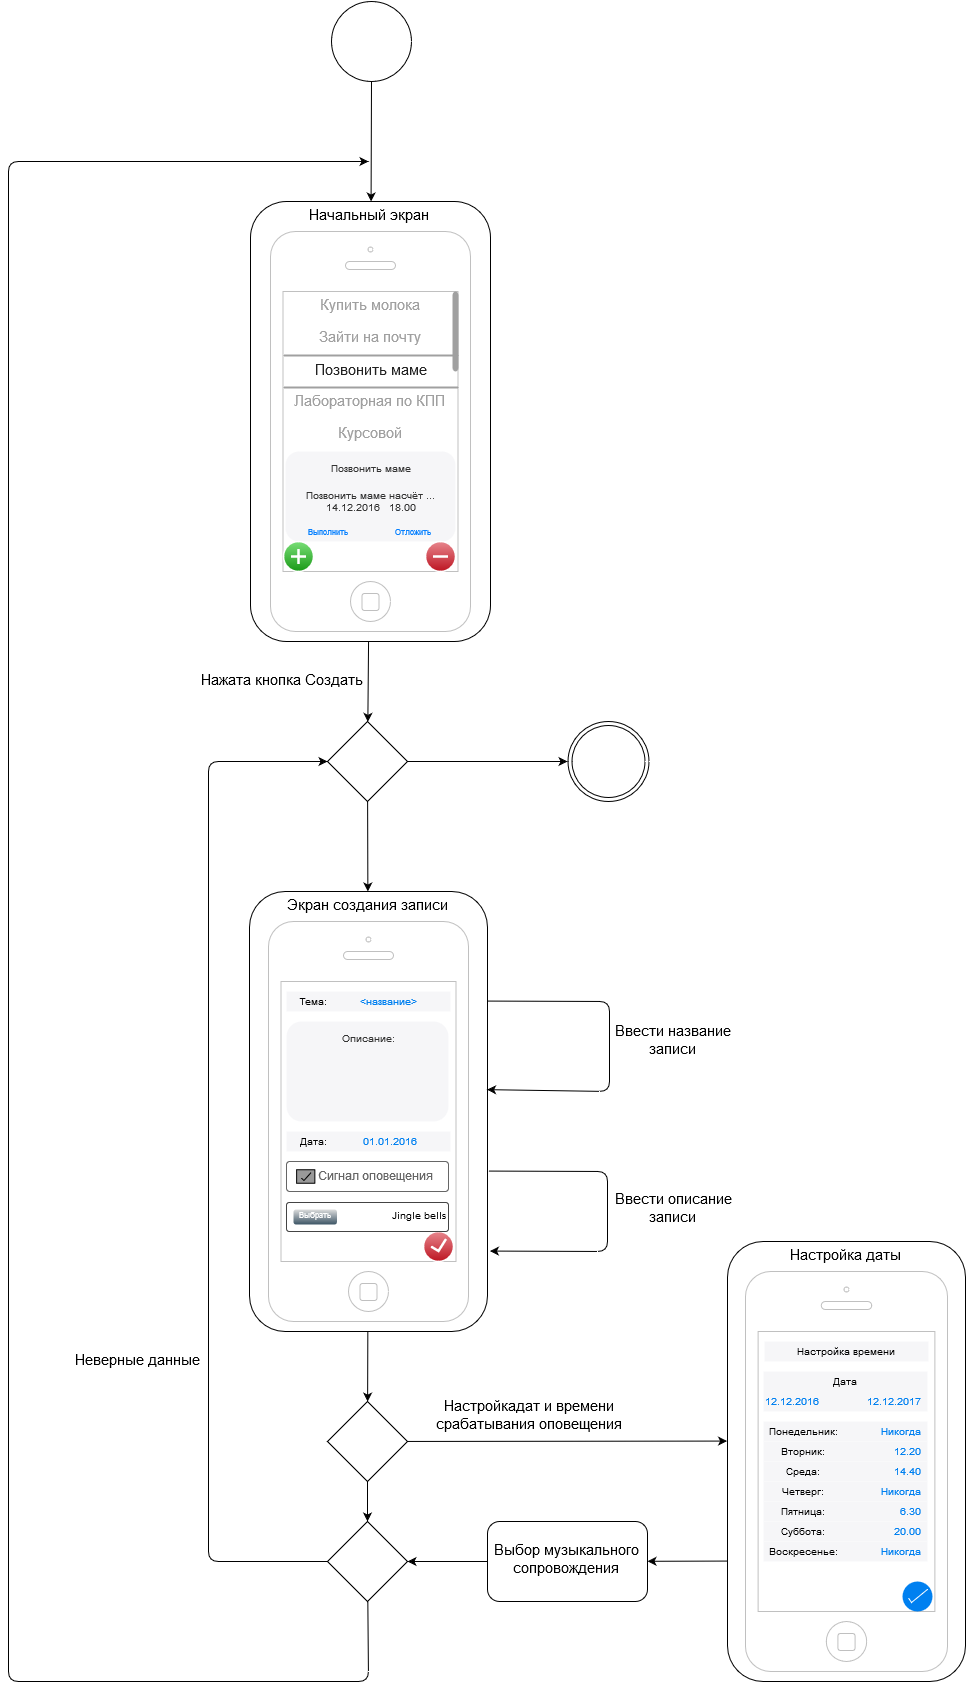

The diagram above was exported from draw.io. Its source (the exported page's mxGraphModel, read from the mxfile embedded in the PNG):
<mxGraphModel dx="1830" dy="1859" grid="1" gridSize="10" guides="1" tooltips="1" connect="1" arrows="1" fold="1" page="0" pageScale="1" pageWidth="826" pageHeight="1169" background="none" math="0" shadow="0">
  <root>
    <mxCell id="0" style=";html=1;" />
    <mxCell id="1" style=";html=1;" parent="0" />
    <mxCell id="57" value="" style="ellipse;whiteSpace=wrap;html=1;" vertex="1" parent="1">
      <mxGeometry x="-157" y="-520" width="80" height="80" as="geometry" />
    </mxCell>
    <mxCell id="99" value="" style="endArrow=classic;html=1;" edge="1" parent="1" source="57" target="214">
      <mxGeometry width="50" height="50" relative="1" as="geometry">
        <mxPoint x="-530" y="40" as="sourcePoint" />
        <mxPoint x="-340" y="-80" as="targetPoint" />
      </mxGeometry>
    </mxCell>
    <mxCell id="230" value="" style="group;fontSize=14;" vertex="1" connectable="0" parent="1">
      <mxGeometry x="-238" y="-320" width="240" height="440" as="geometry" />
    </mxCell>
    <mxCell id="214" value="&lt;font style=&quot;font-size: 15px&quot;&gt;Начальный экран&lt;br&gt;&lt;/font&gt;" style="rounded=1;whiteSpace=wrap;html=1;horizontal=1;verticalAlign=top;fontSize=14;" vertex="1" parent="230">
      <mxGeometry width="240" height="440" as="geometry" />
    </mxCell>
    <mxCell id="229" value="" style="group" vertex="1" connectable="0" parent="230">
      <mxGeometry x="20" y="30" width="200" height="400" as="geometry" />
    </mxCell>
    <mxCell id="109" value="" style="html=1;verticalLabelPosition=bottom;labelBackgroundColor=#ffffff;verticalAlign=top;shadow=0;dashed=0;strokeWidth=1;shape=mxgraph.ios7.misc.iphone;fillColor=#ffffff;strokeColor=#c0c0c0;" vertex="1" parent="229">
      <mxGeometry width="200" height="400" as="geometry" />
    </mxCell>
    <mxCell id="110" value="" style="html=1;strokeWidth=1;shadow=0;dashed=0;shape=mxgraph.ios7ui.anchor;" vertex="1" parent="229">
      <mxGeometry x="13" y="60" width="175" height="160" as="geometry" />
    </mxCell>
    <mxCell id="111" value="Купить молока&lt;br&gt;" style="html=1;strokeWidth=1;shadow=0;dashed=0;shape=mxgraph.ios7ui.anchor;fontSize=15;fontColor=#a0a0a0;resizeWidth=1;" vertex="1" parent="110">
      <mxGeometry width="175" height="32" relative="1" as="geometry" />
    </mxCell>
    <mxCell id="112" value="Зайти на почту&lt;br&gt;" style="html=1;strokeWidth=1;shadow=0;dashed=0;shape=mxgraph.ios7ui.anchor;fontSize=15;fontColor=#a0a0a0;resizeWidth=1;" vertex="1" parent="110">
      <mxGeometry width="175" height="32" relative="1" as="geometry">
        <mxPoint y="32" as="offset" />
      </mxGeometry>
    </mxCell>
    <mxCell id="113" value="Позвонить маме&lt;br&gt;" style="html=1;strokeWidth=1;shadow=0;dashed=0;shape=mxgraph.ios7ui.horLines;fontSize=15;fontColor=#222222;strokeColor=#a0a0a0;fillColor=none;strokeWidth=2;resizeWidth=1;" vertex="1" parent="110">
      <mxGeometry width="175" height="32" relative="1" as="geometry">
        <mxPoint y="64" as="offset" />
      </mxGeometry>
    </mxCell>
    <mxCell id="114" value="Лабораторная по КПП&lt;br&gt;" style="html=1;strokeWidth=1;shadow=0;dashed=0;shape=mxgraph.ios7ui.anchor;fontSize=15;fontColor=#a0a0a0;resizeWidth=1;" vertex="1" parent="110">
      <mxGeometry width="175" height="32" relative="1" as="geometry">
        <mxPoint y="96" as="offset" />
      </mxGeometry>
    </mxCell>
    <mxCell id="115" value="Курсовой&lt;br&gt;" style="html=1;strokeWidth=1;shadow=0;dashed=0;shape=mxgraph.ios7ui.anchor;fontSize=15;fontColor=#a0a0a0;resizeWidth=1;" vertex="1" parent="110">
      <mxGeometry width="175" height="32" relative="1" as="geometry">
        <mxPoint y="128" as="offset" />
      </mxGeometry>
    </mxCell>
    <mxCell id="116" value="" style="html=1;verticalLabelPosition=bottom;labelBackgroundColor=#ffffff;verticalAlign=top;shadow=0;dashed=0;strokeWidth=2;shape=mxgraph.ios7.misc.scroll_(vertical);fillColor=#a0a0a0;" vertex="1" parent="229">
      <mxGeometry x="182" y="60" width="6" height="80" as="geometry" />
    </mxCell>
    <mxCell id="117" value="Позвонить маме" style="shape=rect;rounded=1;strokeColor=none;fillColor=#F6F6F8;gradientColor=none;shadow=0;glass=0;dashed=1;fontFamily=Helvetica;fontSize=10;fontColor=#333333;align=center;html=0;verticalAlign=top;whiteSpace=wrap;spacing=8;spacingTop=0;" vertex="1" parent="229">
      <mxGeometry x="15" y="220" width="170" height="90" as="geometry" />
    </mxCell>
    <mxCell id="118" value="Позвонить маме насчёт ...&#10;14.12.2016   18.00" style="shape=text;align=center;verticalAlign=middle;fontSize=10;fontColor=#333333;strokeColor=none;fillColor=none;spacingTop=-8;resizeWidth=1;whiteSpace=wrap;" vertex="1" parent="117">
      <mxGeometry width="170" height="30" relative="1" as="geometry">
        <mxPoint y="40" as="offset" />
      </mxGeometry>
    </mxCell>
    <mxCell id="119" value="Выполнить" style="shape=text;align=center;verticalAlign=middle;fontSize=8;fontColor=#0680FF;strokeColor=none;fillColor=none;spacingTop=3;resizeWidth=1;" vertex="1" parent="117">
      <mxGeometry y="1" width="85" height="20" relative="1" as="geometry">
        <mxPoint y="-20" as="offset" />
      </mxGeometry>
    </mxCell>
    <mxCell id="120" value="Отложить" style="shape=text;align=center;verticalAlign=middle;fontSize=8;fontColor=#0680FF;strokeColor=none;fillColor=none;spacingTop=3;resizeWidth=1;" vertex="1" parent="117">
      <mxGeometry x="0.5" y="1" width="85" height="20" relative="1" as="geometry">
        <mxPoint y="-20" as="offset" />
      </mxGeometry>
    </mxCell>
    <mxCell id="121" value="" style="verticalLabelPosition=bottom;verticalAlign=top;html=1;shadow=0;dashed=0;strokeWidth=1;shape=mxgraph.ios.iAddIcon;fillColor=#7AdF78;fillColor2=#1A9917;strokeColor=#ffffff;fontSize=10;align=right;" vertex="1" parent="229">
      <mxGeometry x="13" y="310" width="30" height="30" as="geometry" />
    </mxCell>
    <mxCell id="122" value="" style="verticalLabelPosition=bottom;verticalAlign=top;html=1;shadow=0;dashed=0;strokeWidth=1;shape=mxgraph.ios.iDeleteIcon;fillColor=#e8878E;fillColor2=#BD1421;strokeColor=#ffffff;fontSize=10;align=right;" vertex="1" parent="229">
      <mxGeometry x="155" y="310" width="30" height="30" as="geometry" />
    </mxCell>
    <mxCell id="231" value="" style="endArrow=classic;html=1;fontSize=14;" edge="1" parent="1" source="214" target="247">
      <mxGeometry width="50" height="50" relative="1" as="geometry">
        <mxPoint x="-330" y="720" as="sourcePoint" />
        <mxPoint x="-119" y="200" as="targetPoint" />
      </mxGeometry>
    </mxCell>
    <mxCell id="235" value="" style="group" vertex="1" connectable="0" parent="1">
      <mxGeometry x="-239" y="370" width="238" height="440" as="geometry" />
    </mxCell>
    <mxCell id="233" value="Экран создания записи&lt;br&gt;" style="rounded=1;whiteSpace=wrap;html=1;fontSize=15;verticalAlign=top;" vertex="1" parent="235">
      <mxGeometry width="238" height="440" as="geometry" />
    </mxCell>
    <mxCell id="234" value="" style="group" vertex="1" connectable="0" parent="235">
      <mxGeometry x="19" y="30" width="200" height="400" as="geometry" />
    </mxCell>
    <mxCell id="213" value="" style="group" vertex="1" connectable="0" parent="234">
      <mxGeometry width="200" height="400" as="geometry" />
    </mxCell>
    <mxCell id="199" value="" style="html=1;verticalLabelPosition=bottom;labelBackgroundColor=#ffffff;verticalAlign=top;shadow=0;dashed=0;strokeWidth=1;shape=mxgraph.ios7.misc.iphone;fillColor=#ffffff;strokeColor=#c0c0c0;fontSize=10;" vertex="1" parent="213">
      <mxGeometry width="200" height="400" as="geometry" />
    </mxCell>
    <mxCell id="200" value="" style="shape=rect;fillColor=#F6F6F8;strokeColor=none;fontSize=10;" vertex="1" parent="213">
      <mxGeometry x="18" y="70" width="164" height="20" as="geometry" />
    </mxCell>
    <mxCell id="201" value="Тема:" style="text;fontColor=#000000;fontSize=10;verticalAlign=middle;align=center;spacingTop=2;" vertex="1" parent="200">
      <mxGeometry width="54" height="20" as="geometry" />
    </mxCell>
    <mxCell id="202" value="&lt;название&gt;" style="text;fontColor=#0080f0;fontSize=10;verticalAlign=middle;align=right;spacingTop=2;spacingRight=4;" vertex="1" parent="200">
      <mxGeometry x="82" width="55" height="20" as="geometry" />
    </mxCell>
    <mxCell id="203" value="Описание:&#10;" style="shape=rect;rounded=1;strokeColor=none;fillColor=#F6F6F8;gradientColor=none;shadow=0;glass=0;dashed=1;fontFamily=Helvetica;fontSize=10;fontColor=#333333;align=center;html=0;verticalAlign=top;whiteSpace=wrap;spacing=8;spacingTop=0;" vertex="1" parent="213">
      <mxGeometry x="18" y="100" width="162" height="100" as="geometry" />
    </mxCell>
    <mxCell id="204" value="" style="shape=rect;fillColor=#F6F6F8;strokeColor=none;fontSize=10;" vertex="1" parent="213">
      <mxGeometry x="18" y="210" width="164" height="20" as="geometry" />
    </mxCell>
    <mxCell id="205" value="Дата:" style="text;fontColor=#000000;fontSize=10;verticalAlign=middle;align=center;spacingTop=2;" vertex="1" parent="204">
      <mxGeometry width="54" height="20" as="geometry" />
    </mxCell>
    <mxCell id="206" value="01.01.2016" style="text;fontColor=#0080f0;fontSize=10;verticalAlign=middle;align=right;spacingTop=2;spacingRight=4;" vertex="1" parent="204">
      <mxGeometry x="82" width="55" height="20" as="geometry" />
    </mxCell>
    <mxCell id="207" value="" style="verticalLabelPosition=bottom;verticalAlign=top;html=1;shadow=0;dashed=0;strokeWidth=1;shape=mxgraph.ios.iCheckIcon;fillColor=#e8878E;fillColor2=#BD1421;strokeColor=#ffffff;fontSize=10;" vertex="1" parent="213">
      <mxGeometry x="155" y="310" width="30" height="30" as="geometry" />
    </mxCell>
    <mxCell id="208" value="" style="group" vertex="1" connectable="0" parent="213">
      <mxGeometry x="18" y="240" width="162" height="30" as="geometry" />
    </mxCell>
    <mxCell id="209" value="" style="html=1;shadow=0;dashed=0;shape=mxgraph.ios.rrect;rSize=3;strokeColor=#666666;fillColor=#ffffff;gradientColor=none;recursiveResize=0;fontSize=10;" vertex="1" parent="208">
      <mxGeometry width="162" height="30" as="geometry" />
    </mxCell>
    <mxCell id="210" value="&lt;font style=&quot;font-size: 12px&quot;&gt;Сигнал оповещения&lt;br&gt;&lt;/font&gt;" style="html=1;shadow=0;dashed=0;shape=mxgraph.ios.checkbox;fillColor=#999999;align=left;spacingLeft=2;fontSize=8;fontColor=#666666;labelPosition=right;verticalLabelPosition=middle;verticalAlign=middle;spacingTop=3;" vertex="1" parent="208">
      <mxGeometry x="10.125" y="8.25" width="18.225" height="13.5" as="geometry" />
    </mxCell>
    <mxCell id="211" value="&lt;div align=&quot;right&quot;&gt;Jingle bells&lt;br&gt;&lt;/div&gt;" style="strokeWidth=1;html=1;shadow=0;dashed=0;shape=mxgraph.ios.iTextInput;strokeColor=#444444;fontColor=#000000;buttonText=;fontSize=10;fillColor=#ffffff;whiteSpace=wrap;align=right;" vertex="1" parent="213">
      <mxGeometry x="18" y="281" width="162" height="29" as="geometry" />
    </mxCell>
    <mxCell id="212" value="Выбрать" style="strokeWidth=1;html=1;shadow=0;dashed=0;shape=mxgraph.ios.iButton;strokeColor=#444444;fontColor=#ffffff;buttonText=;fontSize=8;fillColor=#dddddd;fillColor2=#3D5565;whiteSpace=wrap;align=center;" vertex="1" parent="213">
      <mxGeometry x="25" y="288" width="43.5" height="15" as="geometry" />
    </mxCell>
    <mxCell id="238" value="" style="endArrow=classic;html=1;fontSize=15;exitX=1;exitY=0.25;entryX=1;entryY=0.45;entryPerimeter=0;" edge="1" parent="235" source="233" target="233">
      <mxGeometry width="50" height="50" relative="1" as="geometry">
        <mxPoint x="448" y="110" as="sourcePoint" />
        <mxPoint x="360" y="240" as="targetPoint" />
        <Array as="points">
          <mxPoint x="360" y="110" />
          <mxPoint x="360" y="200" />
        </Array>
      </mxGeometry>
    </mxCell>
    <mxCell id="242" value="" style="endArrow=classic;html=1;fontSize=15;exitX=1.003;exitY=0.637;exitPerimeter=0;entryX=1.01;entryY=0.817;entryPerimeter=0;" edge="1" parent="235" source="233" target="233">
      <mxGeometry width="50" height="50" relative="1" as="geometry">
        <mxPoint x="278" y="280" as="sourcePoint" />
        <mxPoint x="358" y="380" as="targetPoint" />
        <Array as="points">
          <mxPoint x="358" y="280" />
          <mxPoint x="358" y="360" />
        </Array>
      </mxGeometry>
    </mxCell>
    <mxCell id="236" value="Нажата кнопка Создать&lt;br&gt;" style="text;html=1;strokeColor=none;fillColor=none;align=center;verticalAlign=middle;whiteSpace=wrap;fontSize=15;" vertex="1" parent="1">
      <mxGeometry x="-331" y="150" width="250" height="20" as="geometry" />
    </mxCell>
    <mxCell id="237" value="" style="group" vertex="1" connectable="0" parent="1">
      <mxGeometry x="239" y="720" width="238" height="440" as="geometry" />
    </mxCell>
    <mxCell id="232" value="Настройка даты&lt;br&gt;" style="rounded=1;whiteSpace=wrap;html=1;fontSize=15;verticalAlign=top;" vertex="1" parent="237">
      <mxGeometry width="238" height="440" as="geometry" />
    </mxCell>
    <mxCell id="198" value="" style="group" vertex="1" connectable="0" parent="237">
      <mxGeometry x="18" y="30" width="202" height="400" as="geometry" />
    </mxCell>
    <mxCell id="168" value="" style="html=1;verticalLabelPosition=bottom;labelBackgroundColor=#ffffff;verticalAlign=top;shadow=0;dashed=0;strokeWidth=1;shape=mxgraph.ios7.misc.iphone;fillColor=#ffffff;strokeColor=#c0c0c0;fontSize=10;align=right;" vertex="1" parent="198">
      <mxGeometry width="202" height="400" as="geometry" />
    </mxCell>
    <mxCell id="169" value="" style="shape=rect;fillColor=#F6F6F8;strokeColor=none;fontSize=10;align=right;" vertex="1" parent="198">
      <mxGeometry x="18" y="170" width="164" height="20" as="geometry" />
    </mxCell>
    <mxCell id="170" value="Вторник:" style="text;fontColor=#000000;fontSize=10;verticalAlign=middle;align=center;spacingTop=2;" vertex="1" parent="169">
      <mxGeometry width="80" height="20" as="geometry" />
    </mxCell>
    <mxCell id="171" value="12.20" style="text;fontColor=#0080f0;fontSize=10;verticalAlign=middle;align=right;spacingTop=2;spacingRight=4;" vertex="1" parent="169">
      <mxGeometry x="109" width="55" height="20" as="geometry" />
    </mxCell>
    <mxCell id="172" value="" style="shape=rect;fillColor=#F6F6F8;strokeColor=none;fontSize=10;align=right;" vertex="1" parent="198">
      <mxGeometry x="18" y="190" width="164" height="20" as="geometry" />
    </mxCell>
    <mxCell id="173" value="Среда:" style="text;fontColor=#000000;fontSize=10;verticalAlign=middle;align=center;spacingTop=2;" vertex="1" parent="172">
      <mxGeometry width="80" height="20" as="geometry" />
    </mxCell>
    <mxCell id="174" value="14.40" style="text;fontColor=#0080f0;fontSize=10;verticalAlign=middle;align=right;spacingTop=2;spacingRight=4;" vertex="1" parent="172">
      <mxGeometry x="109" width="55" height="20" as="geometry" />
    </mxCell>
    <mxCell id="175" value="" style="shape=rect;fillColor=#F6F6F8;strokeColor=none;fontSize=10;align=right;" vertex="1" parent="198">
      <mxGeometry x="18" y="210" width="164" height="20" as="geometry" />
    </mxCell>
    <mxCell id="176" value="Четверг:" style="text;fontColor=#000000;fontSize=10;verticalAlign=middle;align=center;spacingTop=2;" vertex="1" parent="175">
      <mxGeometry width="80" height="20" as="geometry" />
    </mxCell>
    <mxCell id="177" value="Никогда" style="text;fontColor=#0080f0;fontSize=10;verticalAlign=middle;align=right;spacingTop=2;spacingRight=4;" vertex="1" parent="175">
      <mxGeometry x="109" width="55" height="20" as="geometry" />
    </mxCell>
    <mxCell id="178" value="" style="shape=rect;fillColor=#F6F6F8;strokeColor=none;fontSize=10;align=right;" vertex="1" parent="198">
      <mxGeometry x="18" y="230" width="164" height="20" as="geometry" />
    </mxCell>
    <mxCell id="179" value="Пятница:" style="text;fontColor=#000000;fontSize=10;verticalAlign=middle;align=center;spacingTop=2;" vertex="1" parent="178">
      <mxGeometry width="80" height="20" as="geometry" />
    </mxCell>
    <mxCell id="180" value="6.30" style="text;fontColor=#0080f0;fontSize=10;verticalAlign=middle;align=right;spacingTop=2;spacingRight=4;" vertex="1" parent="178">
      <mxGeometry x="109" width="55" height="20" as="geometry" />
    </mxCell>
    <mxCell id="181" value="" style="shape=rect;fillColor=#F6F6F8;strokeColor=none;fontSize=10;align=right;" vertex="1" parent="198">
      <mxGeometry x="18" y="250" width="164" height="20" as="geometry" />
    </mxCell>
    <mxCell id="182" value="Суббота:" style="text;fontColor=#000000;fontSize=10;verticalAlign=middle;align=center;spacingTop=2;" vertex="1" parent="181">
      <mxGeometry width="80" height="20" as="geometry" />
    </mxCell>
    <mxCell id="183" value="20.00" style="text;fontColor=#0080f0;fontSize=10;verticalAlign=middle;align=right;spacingTop=2;spacingRight=4;" vertex="1" parent="181">
      <mxGeometry x="109" width="55" height="20" as="geometry" />
    </mxCell>
    <mxCell id="184" value="" style="shape=rect;fillColor=#F6F6F8;strokeColor=none;fontSize=10;align=right;" vertex="1" parent="198">
      <mxGeometry x="18" y="150" width="164" height="20" as="geometry" />
    </mxCell>
    <mxCell id="185" value="Никогда" style="text;fontColor=#0080f0;fontSize=10;verticalAlign=middle;align=right;spacingTop=2;spacingRight=4;" vertex="1" parent="184">
      <mxGeometry x="109" width="55" height="20" as="geometry" />
    </mxCell>
    <mxCell id="186" value="Понедельник:" style="text;fontColor=#000000;fontSize=10;verticalAlign=middle;align=center;spacingTop=2;flipH=1;flipV=1;" vertex="1" parent="184">
      <mxGeometry width="80" height="20" as="geometry" />
    </mxCell>
    <mxCell id="187" value="" style="shape=rect;fillColor=#F6F6F8;strokeColor=none;fontSize=10;align=right;" vertex="1" parent="198">
      <mxGeometry x="18" y="270" width="164" height="20" as="geometry" />
    </mxCell>
    <mxCell id="188" value="Воскресенье:" style="text;fontColor=#000000;fontSize=10;verticalAlign=middle;align=center;spacingTop=2;" vertex="1" parent="187">
      <mxGeometry width="80" height="20" as="geometry" />
    </mxCell>
    <mxCell id="189" value="Никогда" style="text;fontColor=#0080f0;fontSize=10;verticalAlign=middle;align=right;spacingTop=2;spacingRight=4;" vertex="1" parent="187">
      <mxGeometry x="109" width="55" height="20" as="geometry" />
    </mxCell>
    <mxCell id="190" value="" style="html=1;verticalLabelPosition=bottom;labelBackgroundColor=#ffffff;verticalAlign=top;shadow=0;dashed=0;strokeWidth=2;shape=mxgraph.ios7.misc.select;fillColor=#0080f0;strokeColor=#ffffff;fontSize=10;align=center;" vertex="1" parent="198">
      <mxGeometry x="157" y="310" width="30" height="30" as="geometry" />
    </mxCell>
    <mxCell id="191" value="" style="shape=rect;fillColor=#F6F6F8;strokeColor=none;fontSize=10;align=center;" vertex="1" parent="198">
      <mxGeometry x="19" y="70" width="164" height="20" as="geometry" />
    </mxCell>
    <mxCell id="192" value="Настройка времени" style="text;fontColor=#000000;fontSize=10;verticalAlign=middle;align=center;spacingTop=2;" vertex="1" parent="191">
      <mxGeometry x="55" width="54" height="20" as="geometry" />
    </mxCell>
    <mxCell id="193" value="" style="group" vertex="1" connectable="0" parent="198">
      <mxGeometry x="18" y="100" width="164" height="40" as="geometry" />
    </mxCell>
    <mxCell id="194" value="" style="shape=rect;fillColor=#F6F6F8;strokeColor=none;fontSize=10;align=left;" vertex="1" parent="193">
      <mxGeometry width="164" height="40" as="geometry" />
    </mxCell>
    <mxCell id="195" value="Дата" style="text;fontColor=#000000;fontSize=10;verticalAlign=middle;align=center;spacingTop=2;" vertex="1" parent="194">
      <mxGeometry x="55" width="54" height="20" as="geometry" />
    </mxCell>
    <mxCell id="196" value="12.12.2016" style="text;fontColor=#0080f0;fontSize=10;verticalAlign=middle;align=left;spacingTop=2;spacingRight=4;" vertex="1" parent="194">
      <mxGeometry y="20" width="80" height="20" as="geometry" />
    </mxCell>
    <mxCell id="197" value="12.12.2017" style="text;fontColor=#0080f0;fontSize=10;verticalAlign=middle;align=right;spacingTop=2;spacingRight=4;" vertex="1" parent="194">
      <mxGeometry x="90" y="20" width="74" height="20" as="geometry" />
    </mxCell>
    <mxCell id="240" value="Ввести название записи&lt;br&gt;" style="text;html=1;strokeColor=none;fillColor=none;align=center;verticalAlign=middle;whiteSpace=wrap;fontSize=15;" vertex="1" parent="1">
      <mxGeometry x="105" y="510" width="160" height="20" as="geometry" />
    </mxCell>
    <mxCell id="243" value="Ввести описание записи&lt;br&gt;" style="text;html=1;strokeColor=none;fillColor=none;align=center;verticalAlign=middle;whiteSpace=wrap;fontSize=15;" vertex="1" parent="1">
      <mxGeometry x="120" y="678" width="130" height="20" as="geometry" />
    </mxCell>
    <mxCell id="245" value="" style="rhombus;whiteSpace=wrap;html=1;fontSize=15;" vertex="1" parent="1">
      <mxGeometry x="-161" y="880" width="80" height="80" as="geometry" />
    </mxCell>
    <mxCell id="246" value="" style="endArrow=classic;html=1;fontSize=15;" edge="1" parent="1" source="233" target="245">
      <mxGeometry width="50" height="50" relative="1" as="geometry">
        <mxPoint x="-560" y="870" as="sourcePoint" />
        <mxPoint x="-510" y="820" as="targetPoint" />
      </mxGeometry>
    </mxCell>
    <mxCell id="247" value="" style="rhombus;whiteSpace=wrap;html=1;fontSize=15;" vertex="1" parent="1">
      <mxGeometry x="-161" y="200" width="80" height="80" as="geometry" />
    </mxCell>
    <mxCell id="248" value="" style="endArrow=classic;html=1;fontSize=15;" edge="1" parent="1" source="252" target="247">
      <mxGeometry width="50" height="50" relative="1" as="geometry">
        <mxPoint x="-560" y="1030" as="sourcePoint" />
        <mxPoint x="-280" y="200" as="targetPoint" />
        <Array as="points">
          <mxPoint x="-280" y="1040" />
          <mxPoint x="-280" y="240" />
        </Array>
      </mxGeometry>
    </mxCell>
    <mxCell id="249" value="" style="endArrow=classic;html=1;fontSize=15;" edge="1" parent="1" source="247" target="233">
      <mxGeometry width="50" height="50" relative="1" as="geometry">
        <mxPoint x="-560" y="1030" as="sourcePoint" />
        <mxPoint x="-510" y="980" as="targetPoint" />
      </mxGeometry>
    </mxCell>
    <mxCell id="250" value="Неверные данные&lt;br&gt;" style="text;html=1;strokeColor=none;fillColor=none;align=center;verticalAlign=middle;whiteSpace=wrap;fontSize=15;" vertex="1" parent="1">
      <mxGeometry x="-416" y="830" width="130" height="20" as="geometry" />
    </mxCell>
    <mxCell id="252" value="" style="rhombus;whiteSpace=wrap;html=1;fontSize=15;" vertex="1" parent="1">
      <mxGeometry x="-161" y="1000" width="80" height="80" as="geometry" />
    </mxCell>
    <mxCell id="253" value="" style="endArrow=classic;html=1;fontSize=15;" edge="1" parent="1" source="245" target="252">
      <mxGeometry width="50" height="50" relative="1" as="geometry">
        <mxPoint x="-560" y="1260" as="sourcePoint" />
        <mxPoint x="-510" y="1210" as="targetPoint" />
      </mxGeometry>
    </mxCell>
    <mxCell id="254" value="" style="endArrow=classic;html=1;fontSize=15;entryX=-0.002;entryY=0.454;entryPerimeter=0;" edge="1" parent="1" source="245" target="232">
      <mxGeometry width="50" height="50" relative="1" as="geometry">
        <mxPoint x="-560" y="1150" as="sourcePoint" />
        <mxPoint x="260" y="921" as="targetPoint" />
      </mxGeometry>
    </mxCell>
    <mxCell id="255" value="Настройкадат и времени срабатывания оповещения&lt;br&gt;" style="text;html=1;strokeColor=none;fillColor=none;align=center;verticalAlign=middle;whiteSpace=wrap;fontSize=15;" vertex="1" parent="1">
      <mxGeometry x="-58" y="880" width="198" height="30" as="geometry" />
    </mxCell>
    <mxCell id="256" value="Выбор музыкального сопровождения&lt;br&gt;" style="rounded=1;whiteSpace=wrap;html=1;fontSize=15;" vertex="1" parent="1">
      <mxGeometry x="-1" y="1000" width="160" height="80" as="geometry" />
    </mxCell>
    <mxCell id="257" value="" style="endArrow=classic;html=1;fontSize=15;exitX=0;exitY=0.727;exitPerimeter=0;" edge="1" parent="1" source="232" target="256">
      <mxGeometry width="50" height="50" relative="1" as="geometry">
        <mxPoint x="210" y="1040" as="sourcePoint" />
        <mxPoint x="-370" y="1180" as="targetPoint" />
      </mxGeometry>
    </mxCell>
    <mxCell id="258" value="" style="endArrow=classic;html=1;fontSize=15;" edge="1" parent="1" source="256" target="252">
      <mxGeometry width="50" height="50" relative="1" as="geometry">
        <mxPoint x="-290" y="1230" as="sourcePoint" />
        <mxPoint x="-240" y="1180" as="targetPoint" />
      </mxGeometry>
    </mxCell>
    <mxCell id="259" value="" style="endArrow=classic;html=1;fontSize=15;" edge="1" parent="1" source="252">
      <mxGeometry width="50" height="50" relative="1" as="geometry">
        <mxPoint x="-40" y="1290" as="sourcePoint" />
        <mxPoint x="-120" y="-360" as="targetPoint" />
        <Array as="points">
          <mxPoint x="-120" y="1160" />
          <mxPoint x="-480" y="1160" />
          <mxPoint x="-480" y="-360" />
        </Array>
      </mxGeometry>
    </mxCell>
    <mxCell id="260" value="" style="ellipse;shape=doubleEllipse;whiteSpace=wrap;html=1;fontSize=15;" vertex="1" parent="1">
      <mxGeometry x="79" y="200" width="81" height="80" as="geometry" />
    </mxCell>
    <mxCell id="261" value="" style="endArrow=classic;html=1;fontSize=15;" edge="1" parent="1" source="247" target="260">
      <mxGeometry width="50" height="50" relative="1" as="geometry">
        <mxPoint x="281" y="290" as="sourcePoint" />
        <mxPoint x="331" y="240" as="targetPoint" />
      </mxGeometry>
    </mxCell>
  </root>
</mxGraphModel>